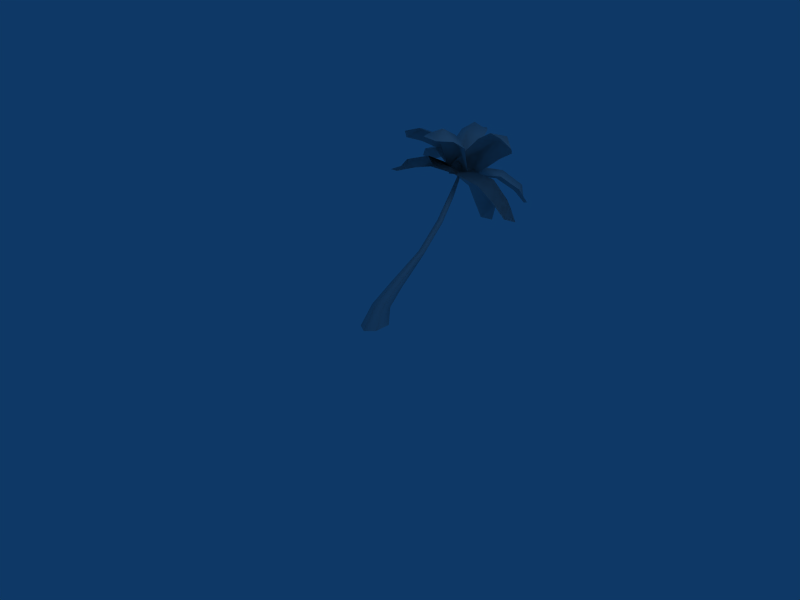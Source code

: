 # Source: t1.blend  (saved by Blender 2.49.2; exported with 4.5.12 LTS)
import bpy
from mathutils import Matrix  # noqa: F401  (used for matrix-valued properties, if any)

bpy.ops.wm.read_factory_settings(use_empty=True)
scene = bpy.context.scene
scene.name = 'Scene'

# ---- collections
col_collection_1 = bpy.data.collections.new('Collection 1'); scene.collection.children.link(col_collection_1)

# ---- materials (node trees are filled in below, after node groups)
mat_t1_c_tga = bpy.data.materials.new('t1_c.tga')
mat_t1_c_tga.alpha_threshold = 0.0
mat_t1_c_tga.diffuse_color = (0.749, 0.749, 0.749, 1.0)
mat_t1_c_tga.roughness = 0.5
mat_t1_c_tga.line_color = (0.0, 0.0, 0.0, 1.0)
mat_t1_b_bmp = bpy.data.materials.new('t1_b.bmp')
mat_t1_b_bmp.alpha_threshold = 0.0
mat_t1_b_bmp.diffuse_color = (0.749, 0.749, 0.749, 1.0)
mat_t1_b_bmp.roughness = 0.5
mat_t1_b_bmp.line_color = (0.0, 0.0, 0.0, 1.0)

# ---- material node trees

# ---- world
world_world = bpy.data.worlds.new('World'); scene.world = world_world
world_world.color = (0.05656, 0.2208, 0.4)
world_world.use_sun_shadow = False
world_world.sun_shadow_jitter_overblur = 0.0
world_world.cycles.sampling_method = 'MANUAL'
world_world.cycles.sample_map_resolution = 256

# ---- cameras
cam_camera = bpy.data.cameras.new('Camera')
cam_camera.passepartout_alpha = 0.2
cam_camera.clip_end = 100.0
cam_camera.lens = 35.0
cam_camera.ortho_scale = 7.314
cam_camera.show_passepartout = False
cam_camera.show_safe_areas = True
cam_camera.dof.focus_distance = 0.0
cam_camera.dof.aperture_fstop = 128.0

# ---- lights
light_spot = bpy.data.lights.new('Spot', 'POINT')
light_spot.transmission_factor = 0.0
light_spot.cutoff_distance = 30.0
light_spot.energy = 100.0
light_spot.shadow_buffer_clip_start = 1.001
light_spot.shadow_soft_size = 1.0
light_spot.shadow_maximum_resolution = 0.006
light_spot.use_absolute_resolution = True
light_spot.cycles.use_multiple_importance_sampling = False

# ---- meshes
me_t1_c_tga_t1_c_tga = bpy.data.meshes.new('t1_c.tga_t1_c.tga')
me_t1_c_tga_t1_c_tga.from_pydata([(-90.16, 188.3, 206.7), (-59.74, 178.6, 214.8), (-86.6, 212.1, 207.5), (-53.0, 203.5, 216.7), (-45.95, 215.6, 197.0), (-77.1, 222.6, 190.8), (-7.202, 158.9, 197.2), (-24.01, 189.0, 210.9), (2.597, 184.1, 185.1), (-106.2, 199.4, 190.7), (-99.78, 216.9, 182.7), (-17.66, 94.32, 211.9), (-5.504, 121.0, 210.8), (-39.48, 100.9, 218.1), (-26.9, 131.5, 219.6), (-43.18, 136.6, 203.0), (-53.85, 109.7, 204.8), (15.13, 163.8, 191.0), (-13.54, 155.6, 207.0), (-19.43, 178.5, 183.9), (-5.504, 121.0, 210.8), (-17.66, 94.32, 211.9), (-43.18, 136.6, 203.0), (-53.85, 109.7, 204.8), (15.13, 163.8, 191.0), (-19.43, 178.5, 183.9), (-34.31, 75.78, 207.5), (-56.78, 85.15, 203.2), (-34.31, 75.78, 207.5), (-56.78, 85.15, 203.2), (91.68, 177.7, 158.8), (60.38, 187.0, 172.8), (99.8, 159.2, 176.6), (66.25, 168.4, 196.2), (59.35, 142.8, 190.9), (90.63, 137.9, 175.8), (-2.647, 187.7, 181.3), (29.82, 171.9, 198.2), (-2.493, 152.1, 196.1), (60.38, 187.0, 172.8), (91.68, 177.7, 158.8), (59.35, 142.8, 190.9), (90.63, 137.9, 175.8), (-2.647, 187.7, 181.3), (-2.493, 152.1, 196.1), (114.3, 161.7, 146.7), (113.8, 137.1, 157.3), (114.3, 161.7, 146.7), (113.8, 137.1, 157.3), (-68.92, 244.7, 193.5), (-49.96, 216.3, 203.4), (-44.39, 266.7, 191.0), (-20.97, 237.0, 203.7), (-11.47, 238.6, 181.1), (-31.94, 266.1, 173.8), (-16.6, 164.5, 197.1), (-8.621, 202.0, 201.6), (10.97, 179.6, 180.5), (-49.96, 216.3, 203.4), (-68.92, 244.7, 193.5), (-11.47, 238.6, 181.1), (-31.94, 266.1, 173.8), (-16.6, 164.5, 197.1), (10.97, 179.6, 180.5), (-79.65, 268.5, 178.8), (-56.81, 282.0, 166.7), (-79.65, 268.5, 178.8), (-56.81, 282.0, 166.7), (44.74, 243.4, 157.3), (21.0, 228.6, 174.6), (62.62, 238.8, 171.6), (37.62, 223.0, 191.9), (51.03, 202.2, 189.6), (73.17, 218.0, 171.8), (-15.91, 183.8, 181.5), (14.69, 200.0, 197.2), (8.674, 161.6, 194.1), (65.72, 242.1, 143.4), (81.22, 228.6, 151.4), (39.39, 112.7, 255.5), (31.72, 144.2, 238.5), (19.95, 112.5, 270.7), (11.17, 147.5, 253.6), (-10.01, 136.3, 244.9), (-1.463, 105.4, 261.6), (12.31, 176.0, 185.1), (2.866, 168.2, 224.6), (-21.26, 170.1, 190.0), (33.23, 85.85, 260.5), (12.7, 82.21, 264.0), (-68.5, 153.6, 248.6), (-38.35, 164.4, 240.9), (-80.97, 173.2, 242.4), (-48.98, 186.9, 233.8), (-57.66, 189.6, 211.4), (-85.97, 177.2, 221.5), (6.171, 165.7, 202.6), (-20.95, 186.9, 216.5), (-6.638, 183.0, 182.2), (-91.79, 146.6, 241.7), (-100.8, 158.6, 228.1), (-23.19, 232.8, 124.7), (-25.33, 219.3, 154.6), (-3.321, 244.7, 127.8), (-2.786, 230.3, 161.1), (17.32, 221.0, 156.3), (17.52, 234.3, 126.7), (-20.64, 172.4, 189.2), (-4.696, 206.2, 182.4), (14.75, 173.5, 191.0), (-11.69, 234.8, 102.3), (10.3, 235.9, 103.4), (86.15, 181.6, 235.1), (55.46, 193.0, 218.7), (77.06, 179.8, 257.9), (43.31, 193.3, 241.3), (32.93, 171.0, 247.9), (63.76, 160.2, 263.4), (5.374, 181.5, 178.7), (15.48, 190.6, 217.7), (-13.12, 163.9, 201.8), (100.5, 161.3, 248.0), (89.33, 150.8, 262.5), (-52.89, 230.9, 236.6), (-40.94, 201.5, 227.9), (-34.47, 238.5, 248.8), (-20.47, 206.5, 240.8), (-1.967, 218.9, 229.8), (-15.53, 247.2, 238.4), (-18.5, 166.3, 187.0), (-9.439, 184.0, 219.4), (14.01, 180.3, 188.4), (-52.36, 256.1, 235.0), (-32.2, 264.9, 236.3)], [], [(6, 8, 7), (10, 2, 5), (17, 19, 18), (25, 24, 18), (26, 11, 13), (21, 13, 28), (36, 38, 37), (44, 37, 43), (46, 32, 35), (32, 42, 48), (55, 57, 56), (63, 56, 62), (65, 51, 54), (51, 61, 67), (74, 76, 75), (77, 68, 70), (85, 87, 86), (79, 81, 88), (96, 98, 97), (100, 92, 95), (109, 108, 107), (110, 101, 103), (118, 120, 119), (121, 112, 114), (129, 131, 130), (132, 123, 125), (5, 2, 3, 4), (8, 4, 3, 7), (0, 1, 3, 2), (6, 7, 3, 1), (0, 2, 10, 9), (11, 12, 14, 13), (14, 15, 16, 13), (17, 18, 14, 12), (14, 18, 19, 15), (21, 20, 14, 13), (14, 22, 23, 13), (24, 20, 14, 18), (14, 22, 25, 18), (26, 13, 16, 27), (28, 13, 23, 29), (30, 31, 33, 32), (33, 34, 35, 32), (36, 37, 33, 31), (33, 37, 38, 34), (40, 39, 33, 32), (33, 41, 42, 32), (43, 37, 33, 39), (33, 37, 44, 41), (30, 32, 46, 45), (40, 32, 48, 47), (49, 50, 52, 51), (52, 53, 54, 51), (55, 56, 52, 50), (52, 56, 57, 53), (59, 58, 52, 51), (52, 60, 61, 51), (62, 56, 52, 58), (52, 56, 63, 60), (49, 51, 65, 64), (59, 51, 67, 66), (68, 69, 71, 70), (73, 70, 71, 72), (74, 75, 71, 69), (76, 72, 71, 75), (77, 70, 73, 78), (84, 81, 82, 83), (87, 83, 82, 86), (79, 80, 82, 81), (85, 86, 82, 80), (88, 81, 84, 89), (90, 91, 93, 92), (93, 94, 95, 92), (93, 97, 98, 94), (96, 97, 93, 91), (90, 92, 100, 99), (106, 103, 104, 105), (104, 108, 109, 105), (101, 102, 104, 103), (107, 108, 104, 102), (110, 103, 106, 111), (112, 113, 115, 114), (115, 116, 117, 114), (118, 119, 115, 113), (115, 119, 120, 116), (117, 122, 121, 114), (126, 127, 128, 125), (129, 130, 126, 124), (126, 130, 131, 127), (123, 124, 126, 125), (128, 133, 132, 125)])
me_t1_c_tga_t1_c_tga.polygons.foreach_set('use_smooth', [True] * 91)
_uv = me_t1_c_tga_t1_c_tga.uv_layers.new(name='UVTex')
_uv.uv.foreach_set('vector', [0.5069, 0.003412, 0.8908, 0.003725, 0.6965, 0.2351, 0.8026, 0.9949, 0.6938, 0.9147, 0.8808, 0.8073, 0.1133, 0.003945, 0.499, 0.004258, 0.3095, 0.2942, 0.1133, 0.003945, 0.499, 0.004258, 0.3095, 0.2942, 0.212, 0.9999, 0.1169, 0.8415, 0.3106, 0.9172, 0.4947, 0.8449, 0.3106, 0.9172, 0.4084, 0.9993, 0.1133, 0.003945, 0.499, 0.004258, 0.3095, 0.2942, 0.1133, 0.003945, 0.3095, 0.2942, 0.499, 0.004258, 0.4084, 0.9993, 0.3106, 0.9172, 0.4947, 0.8449, 0.3106, 0.9172, 0.1169, 0.8415, 0.212, 0.9999, 0.1133, 0.003945, 0.499, 0.004258, 0.3095, 0.2942, 0.1133, 0.003945, 0.3095, 0.2942, 0.499, 0.004258, 0.4084, 0.9993, 0.3106, 0.9172, 0.4947, 0.8449, 0.3106, 0.9172, 0.1169, 0.8415, 0.212, 0.9999, 0.5069, 0.003412, 0.8908, 0.003725, 0.6965, 0.2351, 0.5998, 0.9936, 0.5043, 0.8488, 0.6938, 0.9147, 0.5069, 0.003412, 0.8908, 0.003725, 0.6965, 0.2351, 0.5043, 0.8488, 0.6938, 0.9147, 0.5998, 0.9936, 0.5069, 0.003412, 0.8908, 0.003725, 0.6965, 0.2351, 0.8026, 0.9949, 0.6938, 0.9147, 0.8808, 0.8073, 0.8908, 0.003725, 0.6965, 0.2351, 0.5069, 0.003412, 0.5998, 0.9936, 0.5043, 0.8488, 0.6938, 0.9147, 0.5069, 0.003412, 0.8908, 0.003725, 0.6965, 0.2351, 0.5998, 0.9936, 0.5043, 0.8488, 0.6938, 0.9147, 0.5069, 0.003412, 0.8908, 0.003725, 0.6965, 0.2351, 0.5998, 0.9936, 0.5043, 0.8488, 0.6938, 0.9147, 0.8808, 0.8073, 0.6938, 0.9147, 0.6958, 0.5444, 0.8897, 0.5039, 0.8908, 0.003725, 0.8897, 0.5039, 0.6958, 0.5444, 0.6965, 0.2351, 0.5043, 0.8488, 0.4974, 0.4987, 0.6958, 0.5444, 0.6938, 0.9147, 0.5069, 0.003412, 0.6965, 0.2351, 0.6958, 0.5444, 0.4974, 0.4987, 0.5043, 0.8488, 0.6938, 0.9147, 0.8026, 0.9949, 0.5998, 0.9936, 0.1169, 0.8415, 0.1129, 0.4953, 0.3106, 0.5566, 0.3106, 0.9172, 0.3106, 0.5566, 0.4987, 0.4985, 0.4947, 0.8449, 0.3106, 0.9172, 0.1133, 0.003945, 0.3095, 0.2942, 0.3106, 0.5566, 0.1129, 0.4953, 0.3106, 0.5566, 0.3095, 0.2942, 0.499, 0.004258, 0.4987, 0.4985, 0.4947, 0.8449, 0.4987, 0.4985, 0.3106, 0.5566, 0.3106, 0.9172, 0.3106, 0.5566, 0.1129, 0.4953, 0.1169, 0.8415, 0.3106, 0.9172, 0.499, 0.004258, 0.4987, 0.4985, 0.3106, 0.5566, 0.3095, 0.2942, 0.3106, 0.5566, 0.1129, 0.4953, 0.1133, 0.003945, 0.3095, 0.2942, 0.212, 0.9999, 0.3106, 0.9172, 0.4947, 0.8449, 0.4084, 0.9993, 0.4084, 0.9993, 0.3106, 0.9172, 0.1169, 0.8415, 0.212, 0.9999, 0.1169, 0.8415, 0.1129, 0.4953, 0.3106, 0.5566, 0.3106, 0.9172, 0.3106, 0.5566, 0.4987, 0.4985, 0.4947, 0.8449, 0.3106, 0.9172, 0.1133, 0.003945, 0.3095, 0.2942, 0.3106, 0.5566, 0.1129, 0.4953, 0.3106, 0.5566, 0.3095, 0.2942, 0.499, 0.004258, 0.4987, 0.4985, 0.4947, 0.8449, 0.4987, 0.4985, 0.3106, 0.5566, 0.3106, 0.9172, 0.3106, 0.5566, 0.1129, 0.4953, 0.1169, 0.8415, 0.3106, 0.9172, 0.499, 0.004258, 0.3095, 0.2942, 0.3106, 0.5566, 0.4987, 0.4985, 0.3106, 0.5566, 0.3095, 0.2942, 0.1133, 0.003945, 0.1129, 0.4953, 0.1169, 0.8415, 0.3106, 0.9172, 0.4084, 0.9993, 0.212, 0.9999, 0.4947, 0.8449, 0.3106, 0.9172, 0.212, 0.9999, 0.4084, 0.9993, 0.1169, 0.8415, 0.1129, 0.4953, 0.3106, 0.5566, 0.3106, 0.9172, 0.3106, 0.5566, 0.4987, 0.4985, 0.4947, 0.8449, 0.3106, 0.9172, 0.1133, 0.003945, 0.3095, 0.2942, 0.3106, 0.5566, 0.1129, 0.4953, 0.3106, 0.5566, 0.3095, 0.2942, 0.499, 0.004258, 0.4987, 0.4985, 0.4947, 0.8449, 0.4987, 0.4985, 0.3106, 0.5566, 0.3106, 0.9172, 0.3106, 0.5566, 0.1129, 0.4953, 0.1169, 0.8415, 0.3106, 0.9172, 0.499, 0.004258, 0.3095, 0.2942, 0.3106, 0.5566, 0.4987, 0.4985, 0.3106, 0.5566, 0.3095, 0.2942, 0.1133, 0.003945, 0.1129, 0.4953, 0.1169, 0.8415, 0.3106, 0.9172, 0.4084, 0.9993, 0.212, 0.9999, 0.4947, 0.8449, 0.3106, 0.9172, 0.212, 0.9999, 0.4084, 0.9993, 0.5043, 0.8488, 0.4974, 0.4987, 0.6958, 0.5444, 0.6938, 0.9147, 0.8808, 0.8073, 0.6938, 0.9147, 0.6958, 0.5444, 0.8897, 0.5039, 0.5069, 0.003412, 0.6965, 0.2351, 0.6958, 0.5444, 0.4974, 0.4987, 0.8908, 0.003725, 0.8897, 0.5039, 0.6958, 0.5444, 0.6965, 0.2351, 0.5998, 0.9936, 0.6938, 0.9147, 0.8808, 0.8073, 0.8026, 0.9949, 0.8808, 0.8073, 0.6938, 0.9147, 0.6958, 0.5444, 0.8897, 0.5039, 0.8908, 0.003725, 0.8897, 0.5039, 0.6958, 0.5444, 0.6965, 0.2351, 0.5043, 0.8488, 0.4974, 0.4987, 0.6958, 0.5444, 0.6938, 0.9147, 0.5069, 0.003412, 0.6965, 0.2351, 0.6958, 0.5444, 0.4974, 0.4987, 0.5998, 0.9936, 0.6938, 0.9147, 0.8808, 0.8073, 0.8026, 0.9949, 0.5043, 0.8488, 0.4974, 0.4987, 0.6958, 0.5444, 0.6938, 0.9147, 0.6958, 0.5444, 0.8897, 0.5039, 0.8808, 0.8073, 0.6938, 0.9147, 0.6958, 0.5444, 0.6965, 0.2351, 0.8908, 0.003725, 0.8897, 0.5039, 0.5069, 0.003412, 0.6965, 0.2351, 0.6958, 0.5444, 0.4974, 0.4987, 0.5043, 0.8488, 0.6938, 0.9147, 0.8026, 0.9949, 0.5998, 0.9936, 0.8808, 0.8073, 0.6938, 0.9147, 0.6958, 0.5444, 0.8897, 0.5039, 0.6958, 0.5444, 0.6965, 0.2351, 0.8908, 0.003725, 0.8897, 0.5039, 0.5043, 0.8488, 0.4974, 0.4987, 0.6958, 0.5444, 0.6938, 0.9147, 0.5069, 0.003412, 0.6965, 0.2351, 0.6958, 0.5444, 0.4974, 0.4987, 0.5998, 0.9936, 0.6938, 0.9147, 0.8808, 0.8073, 0.8026, 0.9949, 0.5043, 0.8488, 0.4974, 0.4987, 0.6958, 0.5444, 0.6938, 0.9147, 0.6958, 0.5444, 0.8897, 0.5039, 0.8808, 0.8073, 0.6938, 0.9147, 0.5069, 0.003412, 0.6965, 0.2351, 0.6958, 0.5444, 0.4974, 0.4987, 0.6958, 0.5444, 0.6965, 0.2351, 0.8908, 0.003725, 0.8897, 0.5039, 0.8808, 0.8073, 0.8026, 0.9949, 0.5998, 0.9936, 0.6938, 0.9147, 0.6958, 0.5444, 0.8897, 0.5039, 0.8808, 0.8073, 0.6938, 0.9147, 0.5069, 0.003412, 0.6965, 0.2351, 0.6958, 0.5444, 0.4974, 0.4987, 0.6958, 0.5444, 0.6965, 0.2351, 0.8908, 0.003725, 0.8897, 0.5039, 0.5043, 0.8488, 0.4974, 0.4987, 0.6958, 0.5444, 0.6938, 0.9147, 0.8808, 0.8073, 0.8026, 0.9949, 0.5998, 0.9936, 0.6938, 0.9147])
me_t1_c_tga_t1_c_tga.materials.append(mat_t1_c_tga)
me_t1_c_tga_t1_c_tga.use_remesh_preserve_volume = False
me_t1_c_tga_t1_c_tga.use_remesh_preserve_attributes = False
me_t1_c_tga_t1_c_tga.use_mirror_vertex_groups = False
me_t1_c_tga_t1_c_tga.update()
me_t1_b_bmp_t1_b_bmp = bpy.data.meshes.new('t1_b.bmp_t1_b.bmp')
me_t1_b_bmp_t1_b_bmp.from_pydata([(12.13, 12.82, 1.406), (7.891, 4.542, 30.32), (13.18, -12.83, 1.406), (7.218, 20.72, 25.7), (-0.1866, -3.088, 33.0), (0.6739, -25.37, 1.406), (-10.28, 1.767, 31.3), (-14.95, -17.39, 1.406), (-12.3, 18.64, 26.43), (-18.08, 9.401, 1.406), (-2.879, 24.19, 24.49), (-3.494, 18.52, 1.406), (11.08, 35.62, 58.59), (10.57, 41.76, 52.2), (4.984, 32.06, 62.3), (-2.631, 34.32, 59.94), (-4.154, 40.79, 53.21), (2.953, 43.37, 50.52), (12.22, 83.5, 93.0), (9.873, 86.51, 89.6), (7.833, 80.21, 95.98), (3.202, 82.31, 94.08), (1.016, 84.62, 91.17), (4.758, 88.0, 88.25), (9.125, 123.4, 129.5), (7.848, 126.4, 126.8), (6.046, 121.2, 132.2), (1.645, 122.4, 131.0), (-0.07332, 124.5, 128.1), (4.686, 126.7, 126.1), (3.566, 152.5, 161.4), (3.316, 154.7, 159.8), (-0.3372, 150.4, 162.9), (-3.203, 151.8, 162.0), (-3.955, 154.1, 160.2), (-1.34, 155.7, 159.1), (-0.4389, 172.3, 190.7), (-0.5309, 174.3, 190.0), (-1.543, 171.1, 191.0), (-2.922, 171.9, 190.8), (-3.198, 174.0, 190.1), (-1.911, 174.8, 189.9)], [], [(2, 0, 3, 1), (5, 2, 1, 4), (7, 5, 4, 6), (9, 7, 6, 8), (11, 9, 8, 10), (0, 11, 10, 3), (1, 3, 13, 12), (4, 1, 12, 14), (6, 4, 14, 15), (8, 6, 15, 16), (10, 8, 16, 17), (3, 10, 17, 13), (12, 13, 19, 18), (14, 12, 18, 20), (15, 14, 20, 21), (16, 15, 21, 22), (17, 16, 22, 23), (13, 17, 23, 19), (18, 19, 25, 24), (20, 18, 24, 26), (21, 20, 26, 27), (22, 21, 27, 28), (23, 22, 28, 29), (19, 23, 29, 25), (24, 25, 31, 30), (26, 24, 30, 32), (27, 26, 32, 33), (28, 27, 33, 34), (29, 28, 34, 35), (25, 29, 35, 31), (30, 31, 37, 36), (32, 30, 36, 38), (33, 32, 38, 39), (34, 33, 39, 40), (35, 34, 40, 41), (31, 35, 41, 37)])
me_t1_b_bmp_t1_b_bmp.polygons.foreach_set('use_smooth', [True] * 36)
_uv = me_t1_b_bmp_t1_b_bmp.uv_layers.new(name='UVTex')
_uv.uv.foreach_set('vector', [0.5661, 0.01128, 0.1717, 0.01128, 0.1812, 1.987, 0.5834, 1.986, 0.9676, 0.01128, 0.5661, 0.01128, 0.5834, 1.986, 0.9775, 1.981, 0.748, 0.01128, 0.9676, 0.01128, 0.9775, 1.981, 0.755, 1.984, 0.353, 0.01128, 0.748, 0.01128, 0.755, 1.984, 0.3637, 1.986, 0.01311, 0.01128, 0.353, 0.01128, 0.3637, 1.986, 0.02056, 1.99, 0.1717, 0.01128, 0.01311, 0.01128, 0.02056, 1.99, 0.1812, 1.987, 0.5834, 1.986, 0.1812, 1.987, 0.1823, 0.03353, 0.569, 0.01734, 0.9775, 1.981, 0.5834, 1.986, 0.569, 0.01734, 0.9611, 0.01728, 0.755, 1.984, 0.9775, 1.981, 0.9611, 0.01728, 0.7518, 0.01732, 0.3637, 1.986, 0.755, 1.984, 0.7518, 0.01732, 0.3523, 0.01744, 0.02056, 1.99, 0.3637, 1.986, 0.3523, 0.01744, 0.01065, 0.01749, 0.1812, 1.987, 0.02056, 1.99, 0.01065, 0.01749, 0.1823, 0.03353, 0.569, 0.01734, 0.1823, 0.03353, 0.2095, 1.985, 0.5907, 1.986, 0.9611, 0.01728, 0.569, 0.01734, 0.5907, 1.986, 0.9934, 1.966, 0.7518, 0.01732, 0.9611, 0.01728, 0.9934, 1.966, 0.7774, 1.969, 0.3523, 0.01744, 0.7518, 0.01732, 0.7774, 1.969, 0.3824, 1.976, 0.01065, 0.01749, 0.3523, 0.01744, 0.3824, 1.976, 0.03302, 1.978, 0.1823, 0.03353, 0.01065, 0.01749, 0.03302, 1.978, 0.2095, 1.985, 0.5907, 1.986, 0.2095, 1.985, 0.1713, 0.01037, 0.5576, 0.01884, 0.9934, 1.966, 0.5907, 1.986, 0.5576, 0.01884, 0.9701, 0.03051, 0.7774, 1.969, 0.9934, 1.966, 0.9701, 0.03051, 0.7478, 0.02308, 0.3824, 1.976, 0.7774, 1.969, 0.7478, 0.02308, 0.3588, 0.009661, 0.03302, 1.978, 0.3824, 1.976, 0.3588, 0.009661, 0.01419, 0.005067, 0.2095, 1.985, 0.03302, 1.978, 0.01419, 0.005067, 0.1713, 0.01037, 0.5576, 0.01884, 0.1713, 0.01037, 0.1873, 1.985, 0.552, 1.989, 0.9701, 0.03051, 0.5576, 0.01884, 0.552, 1.989, 0.959, 1.987, 0.7478, 0.02308, 0.9701, 0.03051, 0.959, 1.987, 0.7641, 1.986, 0.3588, 0.009661, 0.7478, 0.02308, 0.7641, 1.986, 0.3613, 1.982, 0.01419, 0.005067, 0.3588, 0.009661, 0.3613, 1.982, 0.02076, 1.984, 0.1713, 0.01037, 0.01419, 0.005067, 0.02076, 1.984, 0.1873, 1.985, 0.552, 1.989, 0.1873, 1.985, 0.1817, 0.01804, 0.5353, 0.01804, 0.959, 1.987, 0.552, 1.989, 0.5353, 0.01804, 0.9548, 0.01804, 0.7641, 1.986, 0.959, 1.987, 0.9548, 0.01804, 0.7477, 0.01804, 0.3613, 1.982, 0.7641, 1.986, 0.7477, 0.01804, 0.3439, 0.01804, 0.02076, 1.984, 0.3613, 1.982, 0.3439, 0.01804, 0.0149, 0.01804, 0.1873, 1.985, 0.02076, 1.984, 0.0149, 0.01804, 0.1817, 0.01804])
me_t1_b_bmp_t1_b_bmp.materials.append(mat_t1_b_bmp)
me_t1_b_bmp_t1_b_bmp.use_remesh_preserve_volume = False
me_t1_b_bmp_t1_b_bmp.use_remesh_preserve_attributes = False
me_t1_b_bmp_t1_b_bmp.use_mirror_vertex_groups = False
me_t1_b_bmp_t1_b_bmp.update()

# ---- objects
ob_t1_c_tga_t1_c_tga = bpy.data.objects.new('t1_c.tga_t1_c.tga', me_t1_c_tga_t1_c_tga)
ob_t1_b_bmp_t1_b_bmp = bpy.data.objects.new('t1_b.bmp_t1_b.bmp', me_t1_b_bmp_t1_b_bmp)
ob_lamp = bpy.data.objects.new('Lamp', light_spot)
ob_camera = bpy.data.objects.new('Camera', cam_camera)

# ---- transforms, parenting, visibility, modifiers, constraints
ob_t1_c_tga_t1_c_tga.location = (0.0, 0.0, 0.0)
ob_t1_c_tga_t1_c_tga.scale = (0.01, 0.01, 0.01)
ob_t1_c_tga_t1_c_tga.lock_rotations_4d = False
ob_t1_c_tga_t1_c_tga.empty_display_type = 'ARROWS'
ob_t1_c_tga_t1_c_tga.lineart.crease_threshold = 0.0
ob_t1_b_bmp_t1_b_bmp.location = (0.0, 0.0, 0.0)
ob_t1_b_bmp_t1_b_bmp.scale = (0.01, 0.01, 0.01)
ob_t1_b_bmp_t1_b_bmp.lock_rotations_4d = False
ob_t1_b_bmp_t1_b_bmp.empty_display_type = 'ARROWS'
ob_t1_b_bmp_t1_b_bmp.lineart.crease_threshold = 0.0
ob_lamp.location = (4.076, 1.005, 5.904)
ob_lamp.rotation_euler = (0.6503, 0.05522, 1.866)
ob_lamp.lock_rotations_4d = False
ob_lamp.empty_display_type = 'ARROWS'
ob_lamp.color = (0.0, 0.0, 0.0, 0.0)
ob_lamp.lineart.crease_threshold = 0.0
ob_camera.location = (7.481, -6.508, 5.344)
ob_camera.rotation_euler = (1.109, 0.01082, 0.8149)
ob_camera.lock_rotations_4d = False
ob_camera.empty_display_type = 'ARROWS'
ob_camera.color = (0.0, 0.0, 0.0, 0.0)
ob_camera.display_type = 'WIRE'
ob_camera.lineart.crease_threshold = 0.0

# ---- collection membership
col_collection_1.objects.link(ob_t1_c_tga_t1_c_tga)
col_collection_1.objects.link(ob_t1_b_bmp_t1_b_bmp)
col_collection_1.objects.link(ob_lamp)
col_collection_1.objects.link(ob_camera)

# ---- scene / render settings (as saved in the file)
scene.camera = ob_camera
scene.frame_start = 1; scene.frame_end = 250; scene.frame_set(1)
scene.render.engine = 'BLENDER_EEVEE_NEXT'
scene.render.image_settings.file_format = 'JPEG'
scene.render.image_settings.color_mode = 'RGB'
scene.render.image_settings.compression = 90
scene.render.resolution_x = 800
scene.render.resolution_y = 600
scene.render.pixel_aspect_x = 100.0
scene.render.pixel_aspect_y = 100.0
scene.render.fps = 25
scene.render.dither_intensity = 0.0
scene.render.use_compositing = False
scene.render.use_sequencer = False
scene.render.bake_margin = 2
scene.render.bake_bias = 0.0
scene.render.use_stamp_time = False
scene.render.use_stamp_date = False
scene.render.use_stamp_frame = False
scene.render.use_stamp_camera = False
scene.render.use_stamp_scene = False
scene.render.use_stamp_filename = False
scene.render.use_stamp_render_time = False
scene.render.stamp_font_size = 0
scene.cycles.use_denoising = False
scene.cycles.samples = 10
scene.cycles.sampling_pattern = 'TABULATED_SOBOL'
scene.cycles.light_sampling_threshold = 0.0
scene.cycles.use_adaptive_sampling = False
scene.cycles.use_light_tree = False
scene.cycles.blur_glossy = 0.0
scene.cycles.volume_bounces = 1
scene.cycles.pixel_filter_type = 'GAUSSIAN'
scene.cycles.sample_clamp_indirect = 0.0
scene.view_settings.view_transform = 'Raw'
bpy.context.view_layer.update()
